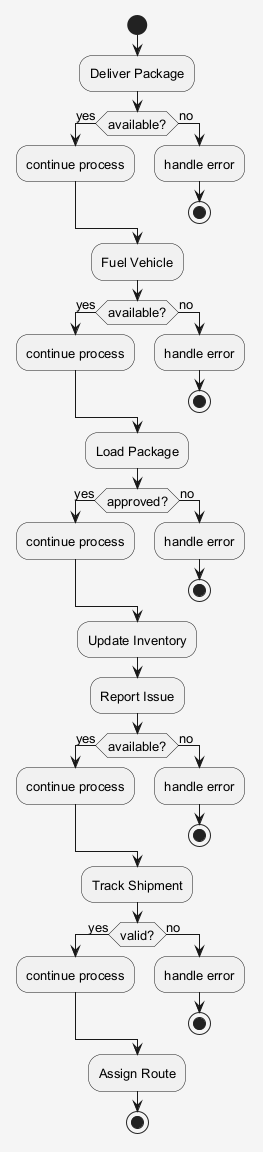

The diagram above was rendered by PlantUML. Its source (embedded in the PNG):
@startuml
skinparam shadowing false
skinparam backgroundColor #F5F5F5
skinparam defaultFontSize 13
start
:Deliver Package;
if (available?) then (yes)
:continue process;
else (no)
:handle error;
stop
endif
:Fuel Vehicle;
if (available?) then (yes)
:continue process;
else (no)
:handle error;
stop
endif
:Load Package;
if (approved?) then (yes)
:continue process;
else (no)
:handle error;
stop
endif
:Update Inventory;
:Report Issue;
if (available?) then (yes)
:continue process;
else (no)
:handle error;
stop
endif
:Track Shipment;
if (valid?) then (yes)
:continue process;
else (no)
:handle error;
stop
endif
:Assign Route;
stop
@enduml